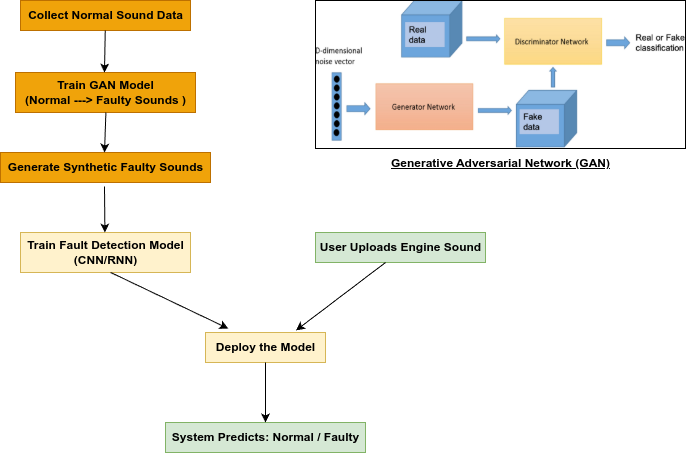

The diagram above was exported from draw.io. Its source (the exported page's mxGraphModel, read from the mxfile embedded in the PNG):
<mxGraphModel dx="1235" dy="679" grid="1" gridSize="10" guides="1" tooltips="1" connect="1" arrows="1" fold="1" page="1" pageScale="1" pageWidth="827" pageHeight="1169" math="0" shadow="0">
  <root>
    <mxCell id="0" />
    <mxCell id="1" parent="0" />
    <mxCell id="3ZhvbmwqDtXF3GTXZsb5-2" value="Collect Normal Sound Data" style="text;html=1;align=center;verticalAlign=middle;resizable=0;points=[];autosize=1;strokeColor=#BD7000;fillColor=#f0a30a;fontStyle=1;fontColor=#000000;" vertex="1" parent="1">
      <mxGeometry x="65" y="68" width="170" height="30" as="geometry" />
    </mxCell>
    <mxCell id="3ZhvbmwqDtXF3GTXZsb5-3" value="Train GAN Model&lt;div&gt;(Normal ---&amp;gt; Faulty Sounds )&lt;/div&gt;" style="text;html=1;align=center;verticalAlign=middle;resizable=0;points=[];autosize=1;strokeColor=#BD7000;fillColor=#f0a30a;fontStyle=1;fontColor=#000000;" vertex="1" parent="1">
      <mxGeometry x="60" y="140" width="180" height="40" as="geometry" />
    </mxCell>
    <mxCell id="3ZhvbmwqDtXF3GTXZsb5-5" value="Generate Synthetic Faulty Sounds" style="text;html=1;align=center;verticalAlign=middle;resizable=0;points=[];autosize=1;strokeColor=#BD7000;fillColor=#f0a30a;fontStyle=1;fontColor=#000000;" vertex="1" parent="1">
      <mxGeometry x="45" y="220" width="210" height="30" as="geometry" />
    </mxCell>
    <mxCell id="3ZhvbmwqDtXF3GTXZsb5-6" value="Train Fault Detection Model&lt;div&gt;(CNN/RNN)&lt;/div&gt;" style="text;html=1;align=center;verticalAlign=middle;resizable=0;points=[];autosize=1;strokeColor=#d6b656;fillColor=#fff2cc;fontStyle=1" vertex="1" parent="1">
      <mxGeometry x="65" y="300" width="170" height="40" as="geometry" />
    </mxCell>
    <mxCell id="3ZhvbmwqDtXF3GTXZsb5-7" value="Deploy the Model" style="text;html=1;align=center;verticalAlign=middle;resizable=0;points=[];autosize=1;strokeColor=#d6b656;fillColor=#fff2cc;fontStyle=1" vertex="1" parent="1">
      <mxGeometry x="250" y="400" width="120" height="30" as="geometry" />
    </mxCell>
    <mxCell id="3ZhvbmwqDtXF3GTXZsb5-8" value="User Uploads Engine Sound" style="text;html=1;align=center;verticalAlign=middle;resizable=0;points=[];autosize=1;strokeColor=#82b366;fillColor=#d5e8d4;fontStyle=1" vertex="1" parent="1">
      <mxGeometry x="360" y="300" width="170" height="30" as="geometry" />
    </mxCell>
    <mxCell id="3ZhvbmwqDtXF3GTXZsb5-9" value="System Predicts: Normal / Faulty" style="text;html=1;align=center;verticalAlign=middle;resizable=0;points=[];autosize=1;strokeColor=#82b366;fillColor=#d5e8d4;fontStyle=1" vertex="1" parent="1">
      <mxGeometry x="210" y="490" width="200" height="30" as="geometry" />
    </mxCell>
    <mxCell id="3ZhvbmwqDtXF3GTXZsb5-10" value="" style="endArrow=classic;html=1;rounded=0;" edge="1" parent="1" source="3ZhvbmwqDtXF3GTXZsb5-2">
      <mxGeometry width="50" height="50" relative="1" as="geometry">
        <mxPoint x="510" y="310" as="sourcePoint" />
        <mxPoint x="149" y="140" as="targetPoint" />
      </mxGeometry>
    </mxCell>
    <mxCell id="3ZhvbmwqDtXF3GTXZsb5-11" value="" style="endArrow=classic;html=1;rounded=0;" edge="1" parent="1">
      <mxGeometry width="50" height="50" relative="1" as="geometry">
        <mxPoint x="150.41" y="180" as="sourcePoint" />
        <mxPoint x="149" y="220" as="targetPoint" />
      </mxGeometry>
    </mxCell>
    <mxCell id="3ZhvbmwqDtXF3GTXZsb5-14" value="" style="endArrow=classic;html=1;rounded=0;entryX=0.497;entryY=0.096;entryDx=0;entryDy=0;entryPerimeter=0;" edge="1" parent="1">
      <mxGeometry width="50" height="50" relative="1" as="geometry">
        <mxPoint x="149" y="254" as="sourcePoint" />
        <mxPoint x="149.41" y="300" as="targetPoint" />
      </mxGeometry>
    </mxCell>
    <mxCell id="3ZhvbmwqDtXF3GTXZsb5-17" value="" style="endArrow=classic;html=1;rounded=0;entryX=0.19;entryY=-0.131;entryDx=0;entryDy=0;entryPerimeter=0;" edge="1" parent="1" target="3ZhvbmwqDtXF3GTXZsb5-7">
      <mxGeometry width="50" height="50" relative="1" as="geometry">
        <mxPoint x="155.2" y="340" as="sourcePoint" />
        <mxPoint x="144.79" y="420" as="targetPoint" />
      </mxGeometry>
    </mxCell>
    <mxCell id="3ZhvbmwqDtXF3GTXZsb5-18" value="" style="endArrow=classic;html=1;rounded=0;entryX=0.754;entryY=-0.069;entryDx=0;entryDy=0;entryPerimeter=0;" edge="1" parent="1" target="3ZhvbmwqDtXF3GTXZsb5-7">
      <mxGeometry width="50" height="50" relative="1" as="geometry">
        <mxPoint x="430" y="330" as="sourcePoint" />
        <mxPoint x="325" y="400" as="targetPoint" />
      </mxGeometry>
    </mxCell>
    <mxCell id="3ZhvbmwqDtXF3GTXZsb5-19" value="" style="endArrow=classic;html=1;rounded=0;exitX=0.5;exitY=1;exitDx=0;exitDy=0;exitPerimeter=0;" edge="1" parent="1" source="3ZhvbmwqDtXF3GTXZsb5-7">
      <mxGeometry width="50" height="50" relative="1" as="geometry">
        <mxPoint x="310.40999999999997" y="420" as="sourcePoint" />
        <mxPoint x="310" y="490" as="targetPoint" />
      </mxGeometry>
    </mxCell>
    <mxCell id="3ZhvbmwqDtXF3GTXZsb5-22" value="" style="shape=image;verticalLabelPosition=bottom;labelBackgroundColor=default;verticalAlign=top;aspect=fixed;imageAspect=0;image=https://media.springernature.com/lw1200/springer-static/image/art%3A10.1038%2Fs41598-022-06057-2/MediaObjects/41598_2022_6057_Fig1_HTML.png;imageBorder=default;" vertex="1" parent="1">
      <mxGeometry x="360" y="68" width="370" height="148" as="geometry" />
    </mxCell>
    <mxCell id="3ZhvbmwqDtXF3GTXZsb5-23" value="&lt;b&gt;&lt;u&gt;Generative Adversarial Network (GAN)&lt;/u&gt;&lt;/b&gt;" style="text;html=1;align=center;verticalAlign=middle;resizable=0;points=[];autosize=1;strokeColor=none;fillColor=none;" vertex="1" parent="1">
      <mxGeometry x="425" y="216" width="240" height="30" as="geometry" />
    </mxCell>
  </root>
</mxGraphModel>